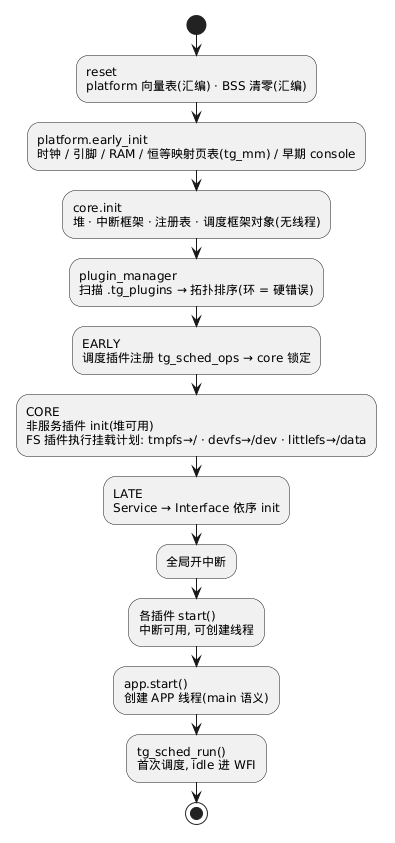

The diagram above was rendered by PlantUML. Its source (embedded in the PNG):
@startuml
start
:reset
platform 向量表(汇编) · BSS 清零(汇编);
:platform.early_init
时钟 / 引脚 / RAM / 恒等映射页表(tg_mm) / 早期 console;
:core.init
堆 · 中断框架 · 注册表 · 调度框架对象(无线程);
:plugin_manager
扫描 .tg_plugins → 拓扑排序(环 = 硬错误);
:EARLY
调度插件注册 tg_sched_ops → core 锁定;
:CORE
非服务插件 init(堆可用)
FS 插件执行挂载计划: tmpfs→/ · devfs→/dev · littlefs→/data;
:LATE
Service → Interface 依序 init;
:全局开中断;
:各插件 start()
中断可用, 可创建线程;
:app.start()
创建 APP 线程(main 语义);
:tg_sched_run()
首次调度, idle 进 WFI;
stop
@enduml